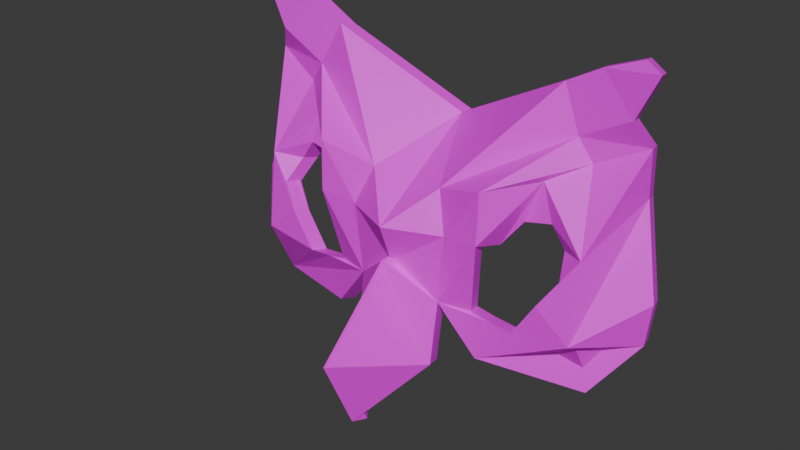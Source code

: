 # Source: Speed_Mask.blend  (saved by Blender 4.5.88; exported with 4.5.12 LTS)
import bpy
from mathutils import Matrix  # noqa: F401  (used for matrix-valued properties, if any)

bpy.ops.wm.read_factory_settings(use_empty=True)
scene = bpy.context.scene
scene.name = 'Scene'

# ---- collections
col_collection = bpy.data.collections.new('Collection'); scene.collection.children.link(col_collection)

# ---- images (referenced by path relative to the original .blend; pixels are not part of the script)
import os
ASSET_DIR = os.environ.get("B2B_ASSET_DIR", "")  # directory of the original .blend (textures are referenced by path, not embedded)
HERE = os.path.dirname(os.path.abspath(__file__))  # packed textures are extracted next to this script under _unpacked/

def load_image(name, relpath, width, height, colorspace="sRGB"):
    """Load a texture the original file referenced (path relative to the .blend, or extracted next to this script)."""
    p = next((c for c in (os.path.join(HERE, relpath), os.path.join(ASSET_DIR, relpath)) if relpath and os.path.exists(c)), "")
    if p:
        img = bpy.data.images.load(p, check_existing=True)
        img.name = name
    else:  # same state as the original file: an image datablock whose file is absent (Cycles renders it pink)
        img = bpy.data.images.new(name, width, height)
        img.source = "FILE"
        img.filepath = "//" + (relpath or name)
    img.colorspace_settings.name = colorspace
    return img
img_material_001_base_color = load_image('Material.001 Base Color', 'Speed Mask Base Color.png', 1024, 1024, 'sRGB')

# ---- materials (node trees are filled in below, after node groups)
mat_material_001 = bpy.data.materials.new('Material.001')

# ---- material node trees
mat_material_001.use_nodes = True; mat_material_001.node_tree.nodes.clear()
_N = mat_material_001.node_tree.nodes; _L = mat_material_001.node_tree.links
n0 = _N.new('ShaderNodeBsdfPrincipled'); n0.name = 'Principled BSDF'; n0.location = (-200, 100)
n1 = _N.new('ShaderNodeOutputMaterial'); n1.name = 'Material Output'; n1.location = (200, 100)
n2 = _N.new('ShaderNodeTexImage'); n2.name = 'Image Texture'; n2.location = (-490, 80)
n2.image = img_material_001_base_color
_L.new(n0.outputs[0], n1.inputs[0])
_L.new(n2.outputs[0], n0.inputs[0])
n1.is_active_output = True

# ---- world
world_world = bpy.data.worlds.new('World'); scene.world = world_world
world_world.use_nodes = True; world_world.node_tree.nodes.clear()
_N = world_world.node_tree.nodes; _L = world_world.node_tree.links
n0 = _N.new('ShaderNodeOutputWorld'); n0.name = 'World Output'; n0.location = (200, 100)
n1 = _N.new('ShaderNodeBackground'); n1.name = 'Background'; n1.location = (-200, 100)
n1.inputs[0].default_value = (0.05088, 0.05088, 0.05088, 1.0)
_L.new(n1.outputs[0], n0.inputs[0])
n0.is_active_output = True
world_world.color = (0.05088, 0.05088, 0.05088)
world_world.sun_shadow_jitter_overblur = 0.0

# ---- meshes
me_plane = bpy.data.meshes.new('Plane')
me_plane.from_pydata([(0.0, -0.1394, 0.7983), (0.6023, -0.3989, 0.6422), (2.727e-17, 0.1772, 0.9209), (0.7, 0.1918, 0.7531), (0.2956, 0.4601, 0.6303), (0.9956, 0.6466, 0.4257), (0.0006599, 0.754, 7.175e-08), (0.9766, 1.278, 0.2128), (1.246, 0.7795, 0.2456), (1.244, 1.425, 0.2128), (1.616, 0.9626, 0.1715), (1.393, 0.2464, 0.5648), (1.593, 0.5849, 0.1005), (1.198, 0.2082, 0.4421), (1.089, 0.3681, 0.4421), (0.8763, 0.3179, 0.4421), (0.7438, 0.1339, 0.5239), (0.3509, -0.3918, 0.704), (0.4079, 0.1599, 0.7228), (0.7035, 0.5901, 0.7401), (1.133, 0.9493, 0.2653), (1.513, 1.151, 0.2653), (1.531, 1.538, 0.2128), (1.669, 1.481, 0.2653), (1.393, -0.3742, 0.6422), (1.776, -0.0845, 0.2363), (1.256, 0.03437, 0.5812), (1.121, -0.1581, 0.6422), (0.3469, -0.8906, 0.7752), (-0.001422, -0.09375, 0.9024), (0.7559, -0.4249, 0.6422), (0.9423, -0.441, 0.6422), (0.0007328, -1.294, 1.247), (-0.001422, -0.6754, 1.524), (0.6443, -0.7738, 0.6422), (1.419, -0.8586, 0.3914), (1.722, -0.4412, 0.2001), (-0.03577, 0.1489, 0.7944), (-0.03577, -0.1677, 0.6718), (0.3152, -0.4201, 0.5775), (0.5666, -0.4272, 0.5157), (0.6642, 0.1635, 0.6266), (0.3721, 0.1316, 0.5963), (0.6677, 0.5618, 0.6136), (0.2598, 0.4318, 0.5038), (0.9598, 0.6183, 0.2992), (-0.03511, 0.7257, -0.1265), (1.098, 0.9211, 0.1388), (0.9408, 1.25, 0.08635), (1.21, 0.7512, 0.1191), (1.478, 1.123, 0.1388), (1.208, 1.397, 0.08635), (1.58, 0.9344, 0.04497), (1.357, 0.2182, 0.4384), (1.557, 0.5567, -0.02604), (1.163, 0.1799, 0.3156), (1.053, 0.3399, 0.3156), (0.8405, 0.2896, 0.3156), (0.708, 0.1056, 0.3974), (1.633, 1.453, 0.1388), (1.495, 1.51, 0.08635), (1.357, -0.4024, 0.5157), (1.74, -0.1128, 0.1098), (1.22, 0.006101, 0.4547), (1.085, -0.1864, 0.5157), (0.3112, -0.9189, 0.6487), (-0.03719, -0.122, 0.7759), (0.7201, -0.4531, 0.5157), (0.9065, -0.4692, 0.5157), (-0.03504, -1.322, 1.12), (-0.03719, -0.7036, 1.398), (0.6085, -0.8021, 0.5157), (1.383, -0.8869, 0.2649), (1.686, -0.4695, 0.0736)], [], [(17, 18, 3, 1), (18, 19, 5, 3), (2, 6, 4), (19, 20, 8, 5), (20, 21, 10, 8), (10, 12, 11, 8), (3, 5, 8, 11, 13, 14, 15, 16), (7, 9, 21, 20), (4, 7, 20, 19), (2, 4, 19, 18), (0, 2, 18, 17), (9, 22, 23, 21), (12, 25, 24, 11), (24, 27, 26, 13, 11), (29, 0, 17, 28), (28, 32, 33, 29), (1, 30, 31, 27, 24, 25, 36, 35, 34, 17), (4, 6, 7), (39, 40, 41, 42), (42, 41, 45, 43), (37, 44, 46), (43, 45, 49, 47), (47, 49, 52, 50), (52, 49, 53, 54), (41, 58, 57, 56, 55, 53, 49, 45), (48, 47, 50, 51), (44, 43, 47, 48), (37, 42, 43, 44), (38, 39, 42, 37), (51, 50, 59, 60), (54, 53, 61, 62), (61, 53, 55, 63, 64), (66, 65, 39, 38), (65, 66, 70, 69), (40, 39, 71, 72, 73, 62, 61, 64, 68, 67), (44, 48, 46), (12, 10, 52, 54), (0, 29, 66, 38), (30, 1, 40, 67), (31, 30, 67, 68), (23, 22, 60, 59), (14, 13, 55, 56), (27, 31, 68, 64), (21, 23, 59, 50), (15, 14, 56, 57), (33, 32, 69, 70), (22, 9, 51, 60), (16, 15, 57, 58), (32, 28, 65, 69), (6, 2, 37, 46), (3, 16, 58, 41), (29, 33, 70, 66), (25, 12, 54, 62), (17, 34, 71, 39), (34, 35, 72, 71), (13, 26, 63, 55), (35, 36, 73, 72), (26, 27, 64, 63), (36, 25, 62, 73), (9, 7, 48, 51), (2, 0, 38, 37), (10, 21, 50, 52), (7, 6, 46, 48), (28, 17, 39, 65), (1, 3, 41, 40)])
_uv = me_plane.uv_layers.new(name='UVMap')
_uv.uv.foreach_set('vector', [0.1652, 0.1663, 0.279, 0.2081, 0.2688, 0.2645, 0.1482, 0.2202, 0.279, 0.2081, 0.3529, 0.2896, 0.3445, 0.3761, 0.2688, 0.2645, 0.4997, 0.5234, 0.6656, 0.6633, 0.5309, 0.6291, 0.3529, 0.2896, 0.399, 0.434, 0.3561, 0.4477, 0.3445, 0.3761, 0.399, 0.434, 0.4192, 0.5201, 0.3723, 0.537, 0.3561, 0.4477, 0.3723, 0.537, 0.2929, 0.5163, 0.2376, 0.4189, 0.3561, 0.4477, 0.2688, 0.2645, 0.3445, 0.3761, 0.3561, 0.4477, 0.2376, 0.4189, 0.2397, 0.3888, 0.2801, 0.3767, 0.282, 0.3322, 0.2517, 0.2888, 0.4774, 0.4269, 0.4928, 0.4879, 0.4192, 0.5201, 0.399, 0.434, 0.3484, 0.2113, 0.4774, 0.4269, 0.399, 0.434, 0.3529, 0.2896, 0.3088, 0.1129, 0.3484, 0.2113, 0.3529, 0.2896, 0.279, 0.2081, 0.2404, 0.1046, 0.3088, 0.1129, 0.279, 0.2081, 0.1652, 0.1663, 0.4928, 0.4879, 0.4997, 0.5506, 0.48, 0.5698, 0.4192, 0.5201, 0.2929, 0.5163, 0.1415, 0.5018, 0.1067, 0.3762, 0.2376, 0.4189, 0.1067, 0.3762, 0.1686, 0.3356, 0.2009, 0.3783, 0.2397, 0.3888, 0.2376, 0.4189, 0.2512, 0.0983, 0.2404, 0.1046, 0.1652, 0.1663, 0.0604, 0.1304, 0.0604, 0.1304, 2.764e-08, -9.92e-09, 0.1341, 0.01267, 0.2512, 0.0983, 0.1482, 0.2202, 0.1337, 0.2487, 0.1192, 0.2842, 0.1686, 0.3356, 0.1067, 0.3762, 0.1415, 0.5018, 0.06868, 0.4734, 1.87e-08, 0.3738, 0.06626, 0.2065, 0.1652, 0.1663, 0.5309, 0.6291, 0.6656, 0.6633, 0.5427, 0.8755, 0.8335, 0.404, 0.7773, 0.4093, 0.7572, 0.2794, 0.8149, 0.2833, 0.8149, 0.2833, 0.7572, 0.2794, 0.6632, 0.1869, 0.7493, 0.1921, 0.3251, 0.5698, 0.3079, 0.6527, 0.1712, 0.6478, 0.7493, 0.1921, 0.6632, 0.1869, 0.5954, 0.1628, 0.6173, 0.1239, 0.6173, 0.1239, 0.5954, 0.1628, 0.5109, 0.1279, 0.5366, 0.08422, 0.5109, 0.1279, 0.5954, 0.1628, 0.5996, 0.2779, 0.5158, 0.2114, 0.7572, 0.2794, 0.7305, 0.2954, 0.6939, 0.2575, 0.6498, 0.249, 0.6299, 0.2855, 0.5996, 0.2779, 0.5954, 0.1628, 0.6632, 0.1869, 0.6399, 0.0505, 0.6173, 0.1239, 0.5366, 0.08422, 0.583, 0.02131, 0.8256, 0.2171, 0.7493, 0.1921, 0.6173, 0.1239, 0.6399, 0.0505, 0.914, 0.2723, 0.8149, 0.2833, 0.7493, 0.1921, 0.8256, 0.2171, 0.9089, 0.3433, 0.8335, 0.404, 0.8149, 0.2833, 0.914, 0.2723, 0.583, 0.02131, 0.5366, 0.08422, 0.4997, 0.01358, 0.5227, -2.461e-08, 0.5158, 0.2114, 0.5996, 0.2779, 0.6155, 0.4134, 0.4997, 0.3591, 0.6155, 0.4134, 0.5996, 0.2779, 0.6299, 0.2855, 0.6323, 0.3227, 0.6677, 0.3626, 0.917, 0.332, 0.8479, 0.5127, 0.8335, 0.404, 0.9089, 0.3433, 0.1712, 0.6765, 0.02356, 0.7995, 0.02356, 0.6312, 0.1649, 0.5878, 0.7773, 0.4093, 0.8335, 0.404, 0.7745, 0.4922, 0.5973, 0.5231, 0.5133, 0.4373, 0.4997, 0.3591, 0.6155, 0.4134, 0.6677, 0.3626, 0.7085, 0.4226, 0.7463, 0.4169, 0.3079, 0.6527, 0.3251, 0.8191, 0.1712, 0.6478, 0.7377, 0.7018, 0.7203, 0.6354, 0.749, 0.6429, 0.7663, 0.7092, 0.4883, 0.5934, 0.4965, 0.5698, 0.4965, 0.5994, 0.4883, 0.623, 0.3426, 0.6897, 0.3571, 0.6662, 0.3857, 0.674, 0.3712, 0.6975, 0.3251, 0.7156, 0.3426, 0.6897, 0.3712, 0.6975, 0.3537, 0.7233, 0.6953, 0.5472, 0.7184, 0.5231, 0.7471, 0.5306, 0.7239, 0.5547, 0.3857, 0.7728, 0.3975, 0.7333, 0.4261, 0.7411, 0.4143, 0.7807, 0.4517, 0.6455, 0.4595, 0.5767, 0.4883, 0.5698, 0.4805, 0.6386, 0.7106, 0.5848, 0.6953, 0.5472, 0.7239, 0.5547, 0.7393, 0.5923, 0.4234, 0.6378, 0.4517, 0.6757, 0.4236, 0.6851, 0.3953, 0.6471, -1.144e-09, 0.6133, 0.1413, 0.5698, 0.1649, 0.5878, 0.02356, 0.6312, 0.4997, 1.0, 0.521, 0.9383, 0.5506, 0.938, 0.5294, 0.9996, 0.4138, 0.6067, 0.4234, 0.6378, 0.3953, 0.6471, 0.3857, 0.6161, 0.4517, 0.6851, 0.4517, 0.8014, 0.4261, 0.8164, 0.4261, 0.7001, 0.6656, 0.6633, 0.4997, 0.5234, 0.5294, 0.5231, 0.6953, 0.663, 0.4517, 0.5698, 0.4138, 0.6067, 0.3857, 0.6161, 0.4236, 0.5792, 1.667e-08, 0.7815, -1.144e-09, 0.6133, 0.02356, 0.6312, 0.02356, 0.7995, 0.6953, 0.8328, 0.7377, 0.7018, 0.7663, 0.7092, 0.7239, 0.8403, 0.481, 0.6961, 0.481, 0.7966, 0.4517, 0.8005, 0.4517, 0.7, 0.7972, 0.5231, 0.7959, 0.7028, 0.7663, 0.7043, 0.7676, 0.5246, 0.3975, 0.7333, 0.3857, 0.6851, 0.4143, 0.6929, 0.4261, 0.7411, 0.7959, 0.7028, 0.7972, 0.7774, 0.7676, 0.779, 0.7663, 0.7043, 0.4595, 0.6961, 0.4517, 0.6455, 0.4805, 0.6386, 0.4883, 0.6892, 0.7085, 0.8897, 0.6953, 0.8328, 0.7239, 0.8403, 0.7371, 0.8972, 0.521, 0.9383, 0.5427, 0.8755, 0.5723, 0.8751, 0.5506, 0.938, 0.3794, 0.7233, 0.3794, 0.7971, 0.3546, 0.8132, 0.3546, 0.7394, 0.7203, 0.6354, 0.7106, 0.5848, 0.7393, 0.5923, 0.749, 0.6429, 0.5427, 0.8755, 0.6656, 0.6633, 0.6953, 0.663, 0.5723, 0.8751, 0.3251, 0.8061, 0.3251, 0.7233, 0.3546, 0.7264, 0.3546, 0.8091, 0.3571, 0.6662, 0.3251, 0.5698, 0.3537, 0.5775, 0.3857, 0.674])
me_plane.materials.append(mat_material_001)
me_plane.update()

# ---- objects
ob_side = bpy.data.objects.new('Side', None)
ob_front = bpy.data.objects.new('Front', None)
ob_plane = bpy.data.objects.new('Plane', me_plane)

# ---- transforms, parenting, visibility, modifiers, constraints
ob_side.location = (0.0, 0.0, 0.0)
ob_side.rotation_euler = (1.571, 0.0, -1.571)
ob_side.empty_display_type = 'IMAGE'
ob_side.empty_display_size = 5.0
ob_front.location = (0.3, 0.0, 0.0)
ob_front.rotation_euler = (1.571, 0.0, 0.0)
ob_front.empty_display_type = 'IMAGE'
ob_front.empty_display_size = 5.0
ob_plane.location = (0.0, 0.0, 0.0)
ob_plane.rotation_euler = (1.571, 0.0, 0.0)
_m = ob_plane.modifiers.new('Mirror', 'MIRROR')

# ---- collection membership
col_collection.objects.link(ob_side)
col_collection.objects.link(ob_front)
col_collection.objects.link(ob_plane)

# ---- scene / render settings (as saved in the file)
scene.frame_start = 1; scene.frame_end = 250; scene.frame_set(43)
scene.render.engine = 'BLENDER_EEVEE_NEXT'
bpy.context.view_layer.update()

# ---- added for rendering (the .blend has no active camera and no usable light): camera, sun
cam_auto = bpy.data.cameras.new('AutoCamera')
cam_auto.lens = 50.0
cam_auto.sensor_width = 36.0
cam_auto.clip_end = 1000.0
ob_auto_camera = bpy.data.objects.new('AutoCamera', cam_auto)
scene.collection.objects.link(ob_auto_camera)
ob_auto_camera.location = (4.48747, -6.08395, 3.69778)
ob_auto_camera.rotation_euler = (1.09748, -7.21219e-08, 0.694738)
scene.camera = ob_auto_camera
light_auto_sun = bpy.data.lights.new('AutoSun', 'SUN')
light_auto_sun.energy = 3.0
light_auto_sun.angle = 0.0523599
ob_auto_sun = bpy.data.objects.new('AutoSun', light_auto_sun)
scene.collection.objects.link(ob_auto_sun)
ob_auto_sun.rotation_euler = (0.872665, 0.174533, 0.523599)
bpy.context.view_layer.update()
